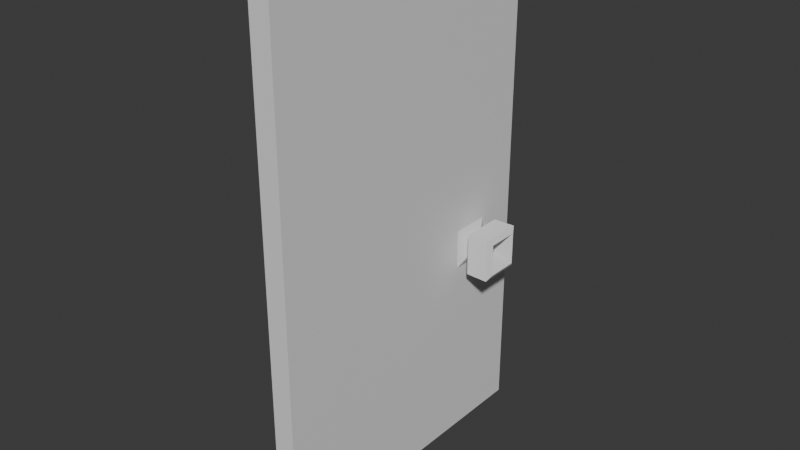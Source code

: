 # Source: porta.blend  (saved by Blender 4.3.34; exported with 4.5.12 LTS)
import bpy
from mathutils import Matrix  # noqa: F401  (used for matrix-valued properties, if any)

bpy.ops.wm.read_factory_settings(use_empty=True)
scene = bpy.context.scene
scene.name = 'Scene'

# ---- collections
col_collection = bpy.data.collections.new('Collection'); scene.collection.children.link(col_collection)

# ---- materials (node trees are filled in below, after node groups)
mat_material = bpy.data.materials.new('Material')
mat_material.alpha_threshold = 0.0
mat_material.roughness = 0.5
mat_material.line_color = (0.0, 0.0, 0.0, 1.0)

# ---- node groups
ng_smooth_by_angle = bpy.data.node_groups.new('Smooth by Angle', 'GeometryNodeTree')
_s = ng_smooth_by_angle.interface.new_socket(name='Mesh', in_out='OUTPUT', socket_type='NodeSocketGeometry')
_s = ng_smooth_by_angle.interface.new_socket(name='Mesh', in_out='INPUT', socket_type='NodeSocketGeometry')
_s = ng_smooth_by_angle.interface.new_socket(name='Angle', in_out='INPUT', socket_type='NodeSocketFloat')
_s.subtype = 'ANGLE'
_s.default_value = 0.5236
_s.min_value = 0.0
_s.max_value = 3.142
_s.description = 'Maximum face angle for smooth edges'
_s = ng_smooth_by_angle.interface.new_socket(name='Ignore Sharpness', in_out='INPUT', socket_type='NodeSocketBool')
_s.force_non_field = True
ng_smooth_by_angle.description = 'Set the sharpness of mesh edges based on the angle between the neighboring faces'
ng_smooth_by_angle.is_modifier = True
_N = ng_smooth_by_angle.nodes; _L = ng_smooth_by_angle.links
n0 = _N.new('GeometryNodeSetShadeSmooth'); n0.name = 'Set Shade Smooth'; n0.location = (120, -80)
n0.domain = 'EDGE'
n1 = _N.new('GeometryNodeSetShadeSmooth'); n1.name = 'Set Shade Smooth.001'; n1.location = (300, -80)
n2 = _N.new('NodeGroupOutput'); n2.name = 'Group Output'; n2.location = (480, -80)
n3 = _N.new('GeometryNodeInputMeshEdgeAngle'); n3.name = 'Edge Angle'; n3.location = (-440, -240)
n4 = _N.new('NodeGroupInput'); n4.name = 'Group Input'; n4.location = (-80, -80)
n5 = _N.new('GeometryNodeInputEdgeSmooth'); n5.name = 'Is Edge Smooth'; n5.location = (-260, -120)
n6 = _N.new('GeometryNodeInputShadeSmooth'); n6.name = 'Is Shade Smooth'; n6.location = (-440, -397)
n7 = _N.new('FunctionNodeCompare'); n7.name = 'Compare'; n7.location = (-260, -260)
n7.operation = 'LESS_EQUAL'
n7.inputs[6].default_value = (0.0, 0.0, 0.0, 0.0)
n7.inputs[7].default_value = (0.0, 0.0, 0.0, 0.0)
n8 = _N.new('FunctionNodeBooleanMath'); n8.name = 'Boolean Math.001'; n8.location = (-80, -260)
n9 = _N.new('NodeGroupInput'); n9.name = 'Group Input.001'; n9.location = (-440, -329)
n10 = _N.new('NodeGroupInput'); n10.name = 'Group Input.002'; n10.location = (-259, -189)
n11 = _N.new('FunctionNodeBooleanMath'); n11.name = 'Boolean Math'; n11.location = (-80, -149)
n11.operation = 'OR'
n12 = _N.new('FunctionNodeBooleanMath'); n12.name = 'Boolean Math.002'; n12.location = (-260, -380)
n12.operation = 'OR'
n13 = _N.new('NodeGroupInput'); n13.name = 'Group Input.003'; n13.location = (-440, -460)
_L.new(n3.outputs[0], n7.inputs[0])
_L.new(n1.outputs[0], n2.inputs[0])
_L.new(n9.outputs[1], n7.inputs[1])
_L.new(n7.outputs[0], n8.inputs[0])
_L.new(n4.outputs[0], n0.inputs[0])
_L.new(n0.outputs[0], n1.inputs[0])
_L.new(n8.outputs[0], n0.inputs[2])
_L.new(n10.outputs[2], n11.inputs[1])
_L.new(n5.outputs[0], n11.inputs[0])
_L.new(n11.outputs[0], n0.inputs[1])
_L.new(n13.outputs[2], n12.inputs[1])
_L.new(n6.outputs[0], n12.inputs[0])
_L.new(n12.outputs[0], n8.inputs[1])
n2.is_active_output = True

# ---- material node trees
mat_material.use_nodes = True; mat_material.node_tree.nodes.clear()
_N = mat_material.node_tree.nodes; _L = mat_material.node_tree.links
n0 = _N.new('ShaderNodeOutputMaterial'); n0.name = 'Material Output'; n0.location = (300, 300)
n1 = _N.new('ShaderNodeBsdfPrincipled'); n1.name = 'Principled BSDF'; n1.location = (10, 300)
n1.inputs[3].default_value = 1.45
_L.new(n1.outputs[0], n0.inputs[0])
n0.is_active_output = True

# ---- world
world_world = bpy.data.worlds.new('World'); scene.world = world_world
world_world.use_nodes = True; world_world.node_tree.nodes.clear()
_N = world_world.node_tree.nodes; _L = world_world.node_tree.links
n0 = _N.new('ShaderNodeOutputWorld'); n0.name = 'World Output'; n0.location = (300, 300)
n1 = _N.new('ShaderNodeBackground'); n1.name = 'Background'; n1.location = (10, 300)
n1.inputs[0].default_value = (0.05088, 0.05088, 0.05088, 1.0)
_L.new(n1.outputs[0], n0.inputs[0])
n0.is_active_output = True
world_world.color = (0.05088, 0.05088, 0.05088)
world_world.sun_shadow_jitter_overblur = 0.0

# ---- meshes
me_cube = bpy.data.meshes.new('Cube')
me_cube.from_pydata([(0.123, 1.814, 6.054), (0.123, 1.814, 8.125e-05), (0.123, -1.814, 6.054), (0.123, -1.814, 8.125e-05), (-0.123, 1.814, 6.054), (-0.123, 1.814, 8.125e-05), (-0.123, -1.814, 6.054), (-0.123, -1.814, 8.125e-05)], [], [(0, 4, 6, 2), (3, 2, 6, 7), (7, 6, 4, 5), (5, 1, 3, 7), (1, 0, 2, 3), (5, 4, 0, 1)])
_uv = me_cube.uv_layers.new(name='UVMap')
_uv.uv.foreach_set('vector', [0.625, 0.5, 0.875, 0.5, 0.875, 0.75, 0.625, 0.75, 0.375, 0.75, 0.625, 0.75, 0.625, 1.0, 0.375, 1.0, 0.375, 0.0, 0.625, 0.0, 0.625, 0.25, 0.375, 0.25, 0.125, 0.5, 0.375, 0.5, 0.375, 0.75, 0.125, 0.75, 0.375, 0.5, 0.625, 0.5, 0.625, 0.75, 0.375, 0.75, 0.375, 0.25, 0.625, 0.25, 0.625, 0.5, 0.375, 0.5])
me_cube.materials.append(mat_material)
me_cube.use_mirror_vertex_groups = False
me_cube.update()
me_cube_007 = bpy.data.meshes.new('Cube.007')
me_cube_007.from_pydata([(0.5343, 0.836, 2.668), (0.2763, 0.84, 2.664), (0.5343, 0.836, 2.169), (0.2763, 0.84, 2.173), (0.5343, 1.336, 2.668), (0.2763, 1.332, 2.664), (0.5343, 1.336, 2.169), (0.2763, 1.332, 2.173), (0.2763, 1.172, 2.332), (0.2763, 0.9994, 2.332), (0.2763, 0.9994, 2.505), (0.2763, 1.172, 2.505), (0.1943, 0.9994, 2.332), (0.1943, 1.172, 2.332), (0.1943, 1.172, 2.505), (0.1943, 0.9994, 2.505), (0.06902, 0.7396, 2.072), (0.06902, 1.432, 2.072), (0.06902, 1.432, 2.765), (0.06902, 0.7396, 2.765), (0.5707, 0.8962, 2.229), (0.5707, 1.275, 2.229), (0.5707, 1.275, 2.608), (0.5707, 0.8962, 2.608), (0.4504, 1.069, 2.401), (0.4504, 1.103, 2.401), (0.4504, 1.103, 2.435), (0.4504, 1.069, 2.435)], [], [(0, 1, 3, 2), (2, 3, 7, 6), (6, 7, 5, 4), (4, 5, 1, 0), (9, 10, 15, 12), (7, 3, 9, 8), (3, 1, 10, 9), (1, 5, 11, 10), (5, 7, 8, 11), (12, 15, 19, 16), (8, 9, 12, 13), (10, 11, 14, 15), (11, 8, 13, 14), (17, 16, 19, 18), (13, 12, 16, 17), (15, 14, 18, 19), (14, 13, 17, 18), (2, 6, 21, 20), (6, 4, 22, 21), (4, 0, 23, 22), (0, 2, 20, 23), (20, 21, 25, 24), (21, 22, 26, 25), (22, 23, 27, 26), (23, 20, 24, 27), (25, 26, 27, 24)])
me_cube_007.polygons.foreach_set('use_smooth', [True] * 26)
_uv = me_cube_007.uv_layers.new(name='UVMap')
_uv.uv.foreach_set('vector', [0.375, 0.0, 0.625, 0.0, 0.625, 0.25, 0.375, 0.25, 0.375, 0.25, 0.625, 0.25, 0.625, 0.5, 0.375, 0.5, 0.375, 0.5, 0.625, 0.5, 0.625, 0.75, 0.375, 0.75, 0.375, 0.75, 0.625, 0.75, 0.625, 1.0, 0.375, 1.0, 0.7939, 0.5811, 0.7939, 0.6689, 0.7939, 0.6689, 0.7939, 0.5811, 0.625, 0.5, 0.875, 0.5, 0.7939, 0.5811, 0.7061, 0.5811, 0.875, 0.5, 0.875, 0.75, 0.7939, 0.6689, 0.7939, 0.5811, 0.875, 0.75, 0.625, 0.75, 0.7061, 0.6689, 0.7939, 0.6689, 0.625, 0.75, 0.625, 0.5, 0.7061, 0.5811, 0.7061, 0.6689, 0.7939, 0.5811, 0.7939, 0.6689, 0.7939, 0.6689, 0.7939, 0.5811, 0.7061, 0.5811, 0.7939, 0.5811, 0.7939, 0.5811, 0.7061, 0.5811, 0.7939, 0.6689, 0.7061, 0.6689, 0.7061, 0.6689, 0.7939, 0.6689, 0.7061, 0.6689, 0.7061, 0.5811, 0.7061, 0.5811, 0.7061, 0.6689, 0.7061, 0.5811, 0.7939, 0.5811, 0.7939, 0.6689, 0.7061, 0.6689, 0.7061, 0.5811, 0.7939, 0.5811, 0.7939, 0.5811, 0.7061, 0.5811, 0.7939, 0.6689, 0.7061, 0.6689, 0.7061, 0.6689, 0.7939, 0.6689, 0.7061, 0.6689, 0.7061, 0.5811, 0.7061, 0.5811, 0.7061, 0.6689, 0.125, 0.5, 0.375, 0.5, 0.375, 0.5, 0.125, 0.5, 0.375, 0.5, 0.375, 0.75, 0.375, 0.75, 0.375, 0.5, 0.375, 0.75, 0.125, 0.75, 0.125, 0.75, 0.375, 0.75, 0.125, 0.75, 0.125, 0.5, 0.125, 0.5, 0.125, 0.75, 0.125, 0.5, 0.375, 0.5, 0.2038, 0.6712, 0.2962, 0.6712, 0.375, 0.5, 0.375, 0.75, 0.2038, 0.5788, 0.2038, 0.6712, 0.375, 0.75, 0.125, 0.75, 0.2962, 0.5788, 0.2038, 0.5788, 0.125, 0.75, 0.125, 0.5, 0.2962, 0.6712, 0.2962, 0.5788, 0.2038, 0.6712, 0.2038, 0.5788, 0.2962, 0.5788, 0.2962, 0.6712])
me_cube_007.update()

# ---- objects
ob_porta = bpy.data.objects.new('Porta', me_cube)
ob_macaneta = bpy.data.objects.new('macaneta', me_cube_007)

# ---- transforms, parenting, visibility, modifiers, constraints
ob_porta.location = (0.0, 0.0, 0.0)
ob_porta.lock_rotations_4d = False
ob_porta.empty_display_type = 'ARROWS'
ob_porta.lineart.crease_threshold = 0.0
ob_macaneta.location = (0.0, 0.0, 0.0)
_m = ob_macaneta.modifiers.new('Subdivision', 'SUBSURF')
_m.render_levels = 0
_m = ob_macaneta.modifiers.new('Mirror', 'MIRROR')
_m = ob_macaneta.modifiers.new('Smooth by Angle', 'NODES')
_m.node_group = ng_smooth_by_angle
_m.use_pin_to_last = True
_m.show_group_selector = False

# ---- collection membership
col_collection.objects.link(ob_porta)
col_collection.objects.link(ob_macaneta)

# ---- scene / render settings (as saved in the file)
scene.frame_start = 1; scene.frame_end = 250; scene.frame_set(1)
scene.render.engine = 'BLENDER_EEVEE_NEXT'
bpy.context.view_layer.update()

# ---- added for rendering (the .blend has no active camera and no usable light): camera, sun
cam_auto = bpy.data.cameras.new('AutoCamera')
cam_auto.lens = 50.0
cam_auto.sensor_width = 36.0
cam_auto.clip_end = 1000.0
ob_auto_camera = bpy.data.objects.new('AutoCamera', cam_auto)
scene.collection.objects.link(ob_auto_camera)
ob_auto_camera.location = (6.6068, -7.92816, 8.31225)
ob_auto_camera.rotation_euler = (1.09748, -7.21219e-08, 0.694738)
scene.camera = ob_auto_camera
light_auto_sun = bpy.data.lights.new('AutoSun', 'SUN')
light_auto_sun.energy = 3.0
light_auto_sun.angle = 0.0523599
ob_auto_sun = bpy.data.objects.new('AutoSun', light_auto_sun)
scene.collection.objects.link(ob_auto_sun)
ob_auto_sun.rotation_euler = (0.872665, 0.174533, 0.523599)
bpy.context.view_layer.update()
